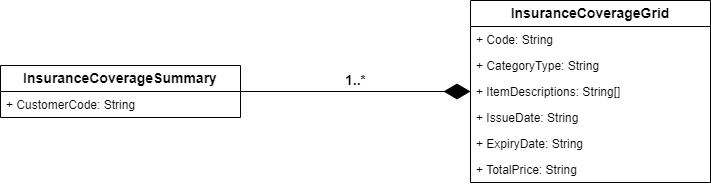

The diagram above was exported from draw.io. Its source (the exported page's mxGraphModel, read from the mxfile embedded in the PNG):
<mxGraphModel dx="1184" dy="611" grid="1" gridSize="10" guides="1" tooltips="1" connect="1" arrows="1" fold="1" page="1" pageScale="1" pageWidth="827" pageHeight="1169" math="0" shadow="0">
  <root>
    <mxCell id="0" />
    <mxCell id="1" parent="0" />
    <mxCell id="GmqR0CUukaNU7eZKwvj_-1" value="InsuranceCoverageSummary" style="swimlane;fontStyle=1;childLayout=stackLayout;horizontal=1;startSize=26;fillColor=none;horizontalStack=0;resizeParent=1;resizeParentMax=0;resizeLast=0;collapsible=1;marginBottom=0;whiteSpace=wrap;html=1;fontSize=14;" parent="1" vertex="1">
      <mxGeometry x="50" y="125" width="240" height="52" as="geometry" />
    </mxCell>
    <mxCell id="GmqR0CUukaNU7eZKwvj_-2" value="+&amp;nbsp;CustomerCode: String" style="text;strokeColor=none;fillColor=none;align=left;verticalAlign=top;spacingLeft=4;spacingRight=4;overflow=hidden;rotatable=0;points=[[0,0.5],[1,0.5]];portConstraint=eastwest;whiteSpace=wrap;html=1;" parent="GmqR0CUukaNU7eZKwvj_-1" vertex="1">
      <mxGeometry y="26" width="240" height="26" as="geometry" />
    </mxCell>
    <mxCell id="GmqR0CUukaNU7eZKwvj_-5" value="InsuranceCoverageGrid" style="swimlane;fontStyle=1;childLayout=stackLayout;horizontal=1;startSize=26;fillColor=none;horizontalStack=0;resizeParent=1;resizeParentMax=0;resizeLast=0;collapsible=1;marginBottom=0;whiteSpace=wrap;html=1;fontSize=14;" parent="1" vertex="1">
      <mxGeometry x="520" y="60" width="240" height="182" as="geometry" />
    </mxCell>
    <mxCell id="GmqR0CUukaNU7eZKwvj_-6" value="+&amp;nbsp;Code: String" style="text;strokeColor=none;fillColor=none;align=left;verticalAlign=top;spacingLeft=4;spacingRight=4;overflow=hidden;rotatable=0;points=[[0,0.5],[1,0.5]];portConstraint=eastwest;whiteSpace=wrap;html=1;" parent="GmqR0CUukaNU7eZKwvj_-5" vertex="1">
      <mxGeometry y="26" width="240" height="26" as="geometry" />
    </mxCell>
    <mxCell id="GmqR0CUukaNU7eZKwvj_-7" value="+&amp;nbsp;CategoryType: String" style="text;strokeColor=none;fillColor=none;align=left;verticalAlign=top;spacingLeft=4;spacingRight=4;overflow=hidden;rotatable=0;points=[[0,0.5],[1,0.5]];portConstraint=eastwest;whiteSpace=wrap;html=1;" parent="GmqR0CUukaNU7eZKwvj_-5" vertex="1">
      <mxGeometry y="52" width="240" height="26" as="geometry" />
    </mxCell>
    <mxCell id="GmqR0CUukaNU7eZKwvj_-8" value="+&amp;nbsp;ItemDescriptions: String[]" style="text;strokeColor=none;fillColor=none;align=left;verticalAlign=top;spacingLeft=4;spacingRight=4;overflow=hidden;rotatable=0;points=[[0,0.5],[1,0.5]];portConstraint=eastwest;whiteSpace=wrap;html=1;" parent="GmqR0CUukaNU7eZKwvj_-5" vertex="1">
      <mxGeometry y="78" width="240" height="26" as="geometry" />
    </mxCell>
    <mxCell id="GmqR0CUukaNU7eZKwvj_-9" value="+&amp;nbsp;IssueDate: String" style="text;strokeColor=none;fillColor=none;align=left;verticalAlign=top;spacingLeft=4;spacingRight=4;overflow=hidden;rotatable=0;points=[[0,0.5],[1,0.5]];portConstraint=eastwest;whiteSpace=wrap;html=1;" parent="GmqR0CUukaNU7eZKwvj_-5" vertex="1">
      <mxGeometry y="104" width="240" height="26" as="geometry" />
    </mxCell>
    <mxCell id="GmqR0CUukaNU7eZKwvj_-10" value="+&amp;nbsp;ExpiryDate: String" style="text;strokeColor=none;fillColor=none;align=left;verticalAlign=top;spacingLeft=4;spacingRight=4;overflow=hidden;rotatable=0;points=[[0,0.5],[1,0.5]];portConstraint=eastwest;whiteSpace=wrap;html=1;" parent="GmqR0CUukaNU7eZKwvj_-5" vertex="1">
      <mxGeometry y="130" width="240" height="26" as="geometry" />
    </mxCell>
    <mxCell id="GmqR0CUukaNU7eZKwvj_-11" value="+&amp;nbsp;TotalPrice: String" style="text;strokeColor=none;fillColor=none;align=left;verticalAlign=top;spacingLeft=4;spacingRight=4;overflow=hidden;rotatable=0;points=[[0,0.5],[1,0.5]];portConstraint=eastwest;whiteSpace=wrap;html=1;" parent="GmqR0CUukaNU7eZKwvj_-5" vertex="1">
      <mxGeometry y="156" width="240" height="26" as="geometry" />
    </mxCell>
    <mxCell id="GmqR0CUukaNU7eZKwvj_-12" value="1..*" style="endArrow=diamondThin;endFill=1;endSize=24;html=1;rounded=0;exitX=1;exitY=0.5;exitDx=0;exitDy=0;entryX=0;entryY=0.5;entryDx=0;entryDy=0;fontStyle=1;fontSize=14;align=center;verticalAlign=bottom;" parent="1" source="GmqR0CUukaNU7eZKwvj_-1" target="GmqR0CUukaNU7eZKwvj_-8" edge="1">
      <mxGeometry width="160" relative="1" as="geometry">
        <mxPoint x="300" y="190" as="sourcePoint" />
        <mxPoint x="470" y="160" as="targetPoint" />
      </mxGeometry>
    </mxCell>
  </root>
</mxGraphModel>